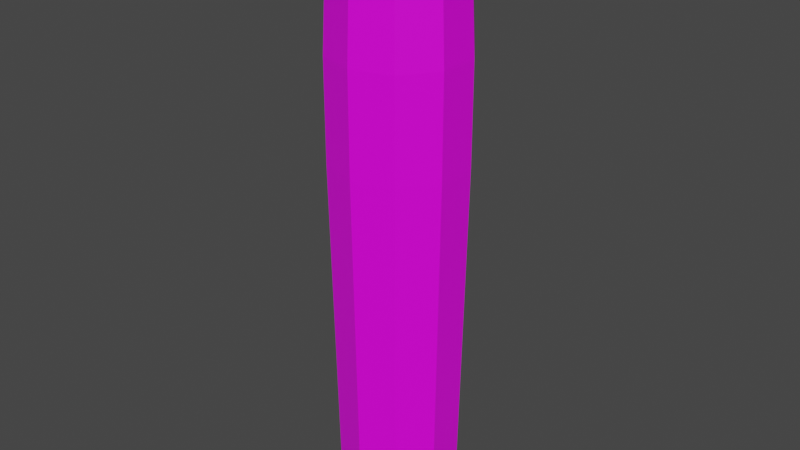 # Source: Museum_InteriorPillar.blend  (saved by Blender 4.3.34; exported with 4.5.12 LTS)
import bpy
from mathutils import Matrix  # noqa: F401  (used for matrix-valued properties, if any)

bpy.ops.wm.read_factory_settings(use_empty=True)
scene = bpy.context.scene
scene.name = 'Scene'

# ---- collections
col_collection = bpy.data.collections.new('Collection'); scene.collection.children.link(col_collection)

# ---- images (referenced by path relative to the original .blend; pixels are not part of the script)
import os
ASSET_DIR = os.environ.get("B2B_ASSET_DIR", "")  # directory of the original .blend (textures are referenced by path, not embedded)
HERE = os.path.dirname(os.path.abspath(__file__))  # packed textures are extracted next to this script under _unpacked/

def load_image(name, relpath, width, height, colorspace="sRGB"):
    """Load a texture the original file referenced (path relative to the .blend, or extracted next to this script)."""
    p = next((c for c in (os.path.join(HERE, relpath), os.path.join(ASSET_DIR, relpath)) if relpath and os.path.exists(c)), "")
    if p:
        img = bpy.data.images.load(p, check_existing=True)
        img.name = name
    else:  # same state as the original file: an image datablock whose file is absent (Cycles renders it pink)
        img = bpy.data.images.new(name, width, height)
        img.source = "FILE"
        img.filepath = "//" + (relpath or name)
    img.colorspace_settings.name = colorspace
    return img
img_props_psd_001 = load_image('Props.psd.001', 'Props.psd', 1024, 1024, 'sRGB')

# ---- materials (node trees are filled in below, after node groups)
mat_material = bpy.data.materials.new('Material')
mat_material.alpha_threshold = 0.0
mat_material.use_transparent_shadow = False
mat_material.line_color = (0.0, 0.0, 0.0, 1.0)

# ---- material node trees
mat_material.use_nodes = True; mat_material.node_tree.nodes.clear()
_N = mat_material.node_tree.nodes; _L = mat_material.node_tree.links
n0 = _N.new('ShaderNodeOutputMaterial'); n0.name = 'Material Output'; n0.location = (300, 300)
n1 = _N.new('ShaderNodeBsdfPrincipled'); n1.name = 'Principled BSDF'; n1.location = (10, 300)
n1.distribution = 'GGX'
n1.subsurface_method = 'BURLEY'
n1.inputs[2].default_value = 0.4
n1.inputs[3].default_value = 1.45
n1.inputs[27].default_value = (0.0, 0.0, 0.0, 1.0)
n1.inputs[28].default_value = 1.0
n2 = _N.new('ShaderNodeTexImage'); n2.name = 'Image Texture'; n2.location = (-280, 280)
n2.image = img_props_psd_001
_L.new(n1.outputs[0], n0.inputs[0])
_L.new(n2.outputs[0], n1.inputs[0])
n0.is_active_output = True

# ---- world
world_world = bpy.data.worlds.new('World'); scene.world = world_world
world_world.use_nodes = True; world_world.node_tree.nodes.clear()
_N = world_world.node_tree.nodes; _L = world_world.node_tree.links
n0 = _N.new('ShaderNodeOutputWorld'); n0.name = 'World Output'; n0.location = (300, 300)
n1 = _N.new('ShaderNodeBackground'); n1.name = 'Background'; n1.location = (10, 300)
n1.inputs[0].default_value = (0.05088, 0.05088, 0.05088, 1.0)
_L.new(n1.outputs[0], n0.inputs[0])
n0.is_active_output = True
world_world.color = (0.05088, 0.05088, 0.05088)
world_world.use_sun_shadow = False
world_world.sun_shadow_jitter_overblur = 0.0

# ---- meshes
me_cylinder = bpy.data.meshes.new('Cylinder')
me_cylinder.from_pydata([(0.6526, -0.8982, 6.09), (0.6526, -0.8982, 7.762), (-9.444e-08, -1.11, 6.09), (-9.444e-08, -1.11, 7.762), (-0.6526, -0.8982, 6.09), (-0.6526, -0.8982, 7.762), (-1.056, -0.3431, 6.09), (-1.056, -0.3431, 7.762), (-1.056, 0.3431, 6.09), (-1.056, 0.3431, 7.762), (-0.5878, 0.809, 9.98), (-0.5878, 0.809, -0.04469), (-0.9511, 0.309, 9.98), (-0.9511, 0.309, -0.04469), (-0.9511, -0.309, 9.98), (-0.9511, -0.309, -0.04469), (-0.5878, -0.809, 9.98), (-0.5878, -0.809, -0.04469), (-8.742e-08, -1.0, 9.98), (-8.742e-08, -1.0, -0.04469), (0.5878, -0.809, 9.98), (0.5878, -0.809, -0.04469), (0.9511, -0.309, 9.98), (0.9511, -0.309, -0.04469), (0.9511, 0.309, 9.98), (0.9511, 0.309, -0.04469), (0.5878, 0.809, 9.98), (0.5878, 0.809, -0.04469), (0.0, 1.0, 9.98), (0.0, 1.0, -0.04469), (-0.6526, 0.8982, 6.09), (-0.6526, 0.8982, 7.762), (1.056, -0.3431, 7.762), (1.056, -0.3431, 6.09), (1.056, 0.3431, 7.762), (1.056, 0.3431, 6.09), (0.6526, 0.8982, 7.762), (0.6526, 0.8982, 6.09), (2.63e-09, 1.11, 6.09), (2.63e-09, 1.11, 7.762)], [], [(31, 10, 28, 39), (11, 30, 38, 29), (33, 32, 1, 0), (9, 12, 10, 31), (29, 38, 37, 27), (7, 14, 12, 9), (19, 2, 4, 17), (38, 39, 36, 37), (5, 16, 14, 7), (2, 3, 5, 4), (27, 37, 35, 25), (3, 18, 16, 5), (17, 4, 6, 15), (37, 36, 34, 35), (1, 20, 18, 3), (4, 5, 7, 6), (25, 35, 33, 23), (32, 22, 20, 1), (15, 6, 8, 13), (35, 34, 32, 33), (34, 24, 22, 32), (6, 7, 9, 8), (23, 33, 0, 21), (36, 26, 24, 34), (13, 8, 30, 11), (0, 1, 3, 2), (39, 28, 26, 36), (8, 9, 31, 30), (21, 0, 2, 19), (30, 31, 39, 38)])
_uv = me_cylinder.uv_layers.new(name='UVMap')
_uv.uv.foreach_set('vector', [0.1212, 0.1276, 0.1212, 0.1234, 0.1223, 0.1234, 0.1223, 0.1276, 0.1262, 0.1234, 0.1262, 0.1276, 0.126, 0.1276, 0.126, 0.1234, 0.1278, 0.1273, 0.1278, 0.1275, 0.1272, 0.1275, 0.1272, 0.1273, 0.1223, 0.1276, 0.1223, 0.1234, 0.1235, 0.1234, 0.1235, 0.1276, 0.124, 0.1234, 0.124, 0.1276, 0.1238, 0.1276, 0.1238, 0.1234, 0.1235, 0.1276, 0.1235, 0.1234, 0.1246, 0.1234, 0.1246, 0.1276, 0.1252, 0.1234, 0.1252, 0.1276, 0.125, 0.1276, 0.125, 0.1234, 0.1259, 0.1273, 0.1259, 0.1275, 0.1253, 0.1275, 0.1253, 0.1273, 0.1246, 0.1276, 0.1246, 0.1234, 0.1258, 0.1234, 0.1258, 0.1276, 0.129, 0.1273, 0.129, 0.1275, 0.1284, 0.1275, 0.1284, 0.1273, 0.1243, 0.1234, 0.1243, 0.1276, 0.124, 0.1276, 0.124, 0.1234, 0.1258, 0.1276, 0.1258, 0.1234, 0.127, 0.1234, 0.127, 0.1276, 0.1255, 0.1234, 0.1255, 0.1276, 0.1252, 0.1276, 0.1252, 0.1234, 0.1266, 0.1273, 0.1266, 0.1275, 0.1259, 0.1275, 0.1259, 0.1273, 0.127, 0.1276, 0.127, 0.1234, 0.1281, 0.1234, 0.1281, 0.1276, 0.1297, 0.1273, 0.1297, 0.1275, 0.129, 0.1275, 0.129, 0.1273, 0.1245, 0.1234, 0.1245, 0.1276, 0.1243, 0.1276, 0.1243, 0.1234, 0.1281, 0.1276, 0.1281, 0.1234, 0.1293, 0.1234, 0.1293, 0.1276, 0.1257, 0.1234, 0.1257, 0.1276, 0.1255, 0.1276, 0.1255, 0.1234, 0.1272, 0.1273, 0.1272, 0.1275, 0.1266, 0.1275, 0.1266, 0.1273, 0.1293, 0.1276, 0.1293, 0.1234, 0.1304, 0.1234, 0.1304, 0.1276, 0.1303, 0.1273, 0.1303, 0.1275, 0.1297, 0.1275, 0.1297, 0.1273, 0.1248, 0.1234, 0.1248, 0.1276, 0.1245, 0.1276, 0.1245, 0.1234, 0.1304, 0.1276, 0.1304, 0.1234, 0.1316, 0.1234, 0.1316, 0.1276, 0.126, 0.1234, 0.126, 0.1276, 0.1257, 0.1276, 0.1257, 0.1234, 0.1284, 0.1273, 0.1284, 0.1275, 0.1278, 0.1275, 0.1278, 0.1273, 0.1316, 0.1276, 0.1316, 0.1234, 0.1327, 0.1234, 0.1327, 0.1276, 0.1309, 0.1273, 0.1309, 0.1275, 0.1303, 0.1275, 0.1303, 0.1273, 0.125, 0.1234, 0.125, 0.1276, 0.1248, 0.1276, 0.1248, 0.1234, 0.1315, 0.1273, 0.1315, 0.1275, 0.1309, 0.1275, 0.1309, 0.1273])
me_cylinder.materials.append(mat_material)
me_cylinder.use_remesh_fix_poles = True
me_cylinder.use_remesh_preserve_attributes = False
me_cylinder.update()

# ---- objects
ob_cylinder = bpy.data.objects.new('Cylinder', me_cylinder)

# ---- transforms, parenting, visibility, modifiers, constraints
ob_cylinder.location = (0.0, 0.0, 0.0)

# ---- collection membership
col_collection.objects.link(ob_cylinder)

# ---- scene / render settings (as saved in the file)
scene.frame_start = 1; scene.frame_end = 250; scene.frame_set(8)
scene.render.engine = 'BLENDER_EEVEE_NEXT'
scene.cycles.use_denoising = False
scene.cycles.samples = 128
scene.cycles.sampling_pattern = 'TABULATED_SOBOL'
scene.cycles.use_adaptive_sampling = False
scene.cycles.use_light_tree = False
scene.view_settings.view_transform = 'Filmic'
bpy.context.view_layer.update()

# ---- added for rendering (the .blend has no active camera and no usable light): camera, sun
cam_auto = bpy.data.cameras.new('AutoCamera')
cam_auto.lens = 50.0
cam_auto.sensor_width = 36.0
cam_auto.clip_end = 1000.0
ob_auto_camera = bpy.data.objects.new('AutoCamera', cam_auto)
scene.collection.objects.link(ob_auto_camera)
ob_auto_camera.location = (9.69873, -11.6385, 12.7266)
ob_auto_camera.rotation_euler = (1.09748, -7.21219e-08, 0.694738)
scene.camera = ob_auto_camera
light_auto_sun = bpy.data.lights.new('AutoSun', 'SUN')
light_auto_sun.energy = 3.0
light_auto_sun.angle = 0.0523599
ob_auto_sun = bpy.data.objects.new('AutoSun', light_auto_sun)
scene.collection.objects.link(ob_auto_sun)
ob_auto_sun.rotation_euler = (0.872665, 0.174533, 0.523599)
bpy.context.view_layer.update()
